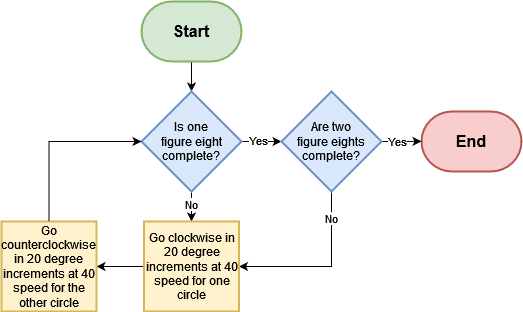

The diagram above was exported from draw.io. Its source (the exported page's mxGraphModel, read from the mxfile embedded in the PNG):
<mxGraphModel dx="875" dy="441" grid="1" gridSize="10" guides="1" tooltips="1" connect="1" arrows="1" fold="1" page="1" pageScale="1" pageWidth="850" pageHeight="1100" math="0" shadow="0">
  <root>
    <mxCell id="0" />
    <mxCell id="1" parent="0" />
    <mxCell id="pe4h12ZaIn3ia8m2daKM-1" style="edgeStyle=orthogonalEdgeStyle;rounded=0;orthogonalLoop=1;jettySize=auto;html=1;exitX=0.5;exitY=1;exitDx=0;exitDy=0;exitPerimeter=0;entryX=0.5;entryY=0;entryDx=0;entryDy=0;" parent="1" source="pe4h12ZaIn3ia8m2daKM-2" edge="1">
      <mxGeometry relative="1" as="geometry">
        <mxPoint x="500" y="150" as="targetPoint" />
      </mxGeometry>
    </mxCell>
    <mxCell id="pe4h12ZaIn3ia8m2daKM-2" value="&lt;font style=&quot;font-size: 16px;&quot;&gt;Start&lt;/font&gt;" style="strokeWidth=2;html=1;shape=mxgraph.flowchart.terminator;whiteSpace=wrap;fillColor=#d5e8d4;strokeColor=#82b366;fontStyle=1" parent="1" vertex="1">
      <mxGeometry x="450" y="60" width="100" height="60" as="geometry" />
    </mxCell>
    <mxCell id="pe4h12ZaIn3ia8m2daKM-61" value="&lt;font style=&quot;font-size: 16px;&quot;&gt;End&lt;br&gt;&lt;/font&gt;" style="strokeWidth=2;html=1;shape=mxgraph.flowchart.terminator;whiteSpace=wrap;fillColor=#f8cecc;strokeColor=#b85450;fontStyle=1" parent="1" vertex="1">
      <mxGeometry x="730" y="170" width="100" height="60" as="geometry" />
    </mxCell>
    <mxCell id="JZjUaEikolYFKgay-m7d-2" style="edgeStyle=orthogonalEdgeStyle;rounded=0;orthogonalLoop=1;jettySize=auto;html=1;exitX=0.5;exitY=1;exitDx=0;exitDy=0;exitPerimeter=0;" edge="1" parent="1" source="CmeWodUDMdCBUTUyNRdi-8">
      <mxGeometry relative="1" as="geometry">
        <mxPoint x="500" y="280" as="targetPoint" />
      </mxGeometry>
    </mxCell>
    <mxCell id="JZjUaEikolYFKgay-m7d-9" value="No" style="edgeLabel;html=1;align=center;verticalAlign=middle;resizable=0;points=[];" vertex="1" connectable="0" parent="JZjUaEikolYFKgay-m7d-2">
      <mxGeometry x="-0.1778" relative="1" as="geometry">
        <mxPoint as="offset" />
      </mxGeometry>
    </mxCell>
    <mxCell id="JZjUaEikolYFKgay-m7d-10" style="edgeStyle=orthogonalEdgeStyle;rounded=0;orthogonalLoop=1;jettySize=auto;html=1;exitX=1;exitY=0.5;exitDx=0;exitDy=0;exitPerimeter=0;" edge="1" parent="1" source="CmeWodUDMdCBUTUyNRdi-8">
      <mxGeometry relative="1" as="geometry">
        <mxPoint x="590" y="200" as="targetPoint" />
        <Array as="points">
          <mxPoint x="580" y="200" />
          <mxPoint x="580" y="200" />
        </Array>
      </mxGeometry>
    </mxCell>
    <mxCell id="JZjUaEikolYFKgay-m7d-19" value="Yes" style="edgeLabel;html=1;align=center;verticalAlign=middle;resizable=0;points=[];" vertex="1" connectable="0" parent="JZjUaEikolYFKgay-m7d-10">
      <mxGeometry x="-0.1556" y="1" relative="1" as="geometry">
        <mxPoint as="offset" />
      </mxGeometry>
    </mxCell>
    <mxCell id="CmeWodUDMdCBUTUyNRdi-8" value="&lt;div&gt;Is one&lt;/div&gt;&lt;div&gt;figure eight&lt;/div&gt;&lt;div&gt;complete?&lt;/div&gt;" style="strokeWidth=2;html=1;shape=mxgraph.flowchart.decision;whiteSpace=wrap;fillColor=#dae8fc;strokeColor=#6c8ebf;" parent="1" vertex="1">
      <mxGeometry x="450" y="150" width="100" height="100" as="geometry" />
    </mxCell>
    <mxCell id="JZjUaEikolYFKgay-m7d-18" style="edgeStyle=orthogonalEdgeStyle;rounded=0;orthogonalLoop=1;jettySize=auto;html=1;exitX=1;exitY=0.5;exitDx=0;exitDy=0;exitPerimeter=0;" edge="1" parent="1" source="JZjUaEikolYFKgay-m7d-16">
      <mxGeometry relative="1" as="geometry">
        <mxPoint x="730" y="199.83333333333337" as="targetPoint" />
      </mxGeometry>
    </mxCell>
    <mxCell id="JZjUaEikolYFKgay-m7d-20" value="Yes" style="edgeLabel;html=1;align=center;verticalAlign=middle;resizable=0;points=[];" vertex="1" connectable="0" parent="JZjUaEikolYFKgay-m7d-18">
      <mxGeometry x="-0.2227" relative="1" as="geometry">
        <mxPoint as="offset" />
      </mxGeometry>
    </mxCell>
    <mxCell id="JZjUaEikolYFKgay-m7d-27" style="edgeStyle=orthogonalEdgeStyle;rounded=0;orthogonalLoop=1;jettySize=auto;html=1;exitX=0.5;exitY=1;exitDx=0;exitDy=0;exitPerimeter=0;entryX=1;entryY=0.5;entryDx=0;entryDy=0;" edge="1" parent="1" source="JZjUaEikolYFKgay-m7d-16" target="JZjUaEikolYFKgay-m7d-21">
      <mxGeometry relative="1" as="geometry">
        <mxPoint x="640.1379310344828" y="280" as="targetPoint" />
      </mxGeometry>
    </mxCell>
    <mxCell id="JZjUaEikolYFKgay-m7d-28" value="No" style="edgeLabel;html=1;align=center;verticalAlign=middle;resizable=0;points=[];" vertex="1" connectable="0" parent="JZjUaEikolYFKgay-m7d-27">
      <mxGeometry x="-0.685" relative="1" as="geometry">
        <mxPoint as="offset" />
      </mxGeometry>
    </mxCell>
    <mxCell id="JZjUaEikolYFKgay-m7d-16" value="&lt;div&gt;Are two&lt;/div&gt;&lt;div&gt;figure eights&lt;/div&gt;&lt;div&gt;complete?&lt;br&gt;&lt;/div&gt;" style="strokeWidth=2;html=1;shape=mxgraph.flowchart.decision;whiteSpace=wrap;fillColor=#dae8fc;strokeColor=#6c8ebf;" vertex="1" parent="1">
      <mxGeometry x="590" y="150" width="100" height="100" as="geometry" />
    </mxCell>
    <mxCell id="JZjUaEikolYFKgay-m7d-24" style="edgeStyle=orthogonalEdgeStyle;rounded=0;orthogonalLoop=1;jettySize=auto;html=1;exitX=0;exitY=0.5;exitDx=0;exitDy=0;entryX=1;entryY=0.5;entryDx=0;entryDy=0;" edge="1" parent="1" source="JZjUaEikolYFKgay-m7d-21" target="JZjUaEikolYFKgay-m7d-25">
      <mxGeometry relative="1" as="geometry">
        <mxPoint x="420" y="315.1428571428571" as="targetPoint" />
      </mxGeometry>
    </mxCell>
    <mxCell id="JZjUaEikolYFKgay-m7d-21" value="Go clockwise in 20 degree increments at 40 speed for one circle" style="rounded=0;whiteSpace=wrap;html=1;absoluteArcSize=1;arcSize=14;strokeWidth=2;fillColor=#fff2cc;strokeColor=#d6b656;" vertex="1" parent="1">
      <mxGeometry x="452.5" y="280" width="95" height="90" as="geometry" />
    </mxCell>
    <mxCell id="JZjUaEikolYFKgay-m7d-25" value="Go counterclockwise in 20 degree increments at 40 speed for the other circle" style="rounded=0;whiteSpace=wrap;html=1;absoluteArcSize=1;arcSize=14;strokeWidth=2;fillColor=#fff2cc;strokeColor=#d6b656;" vertex="1" parent="1">
      <mxGeometry x="310" y="280" width="95" height="90" as="geometry" />
    </mxCell>
    <mxCell id="JZjUaEikolYFKgay-m7d-26" style="edgeStyle=orthogonalEdgeStyle;rounded=0;orthogonalLoop=1;jettySize=auto;html=1;exitX=0.5;exitY=0;exitDx=0;exitDy=0;entryX=0;entryY=0.5;entryDx=0;entryDy=0;entryPerimeter=0;" edge="1" parent="1" source="JZjUaEikolYFKgay-m7d-25" target="CmeWodUDMdCBUTUyNRdi-8">
      <mxGeometry relative="1" as="geometry" />
    </mxCell>
  </root>
</mxGraphModel>